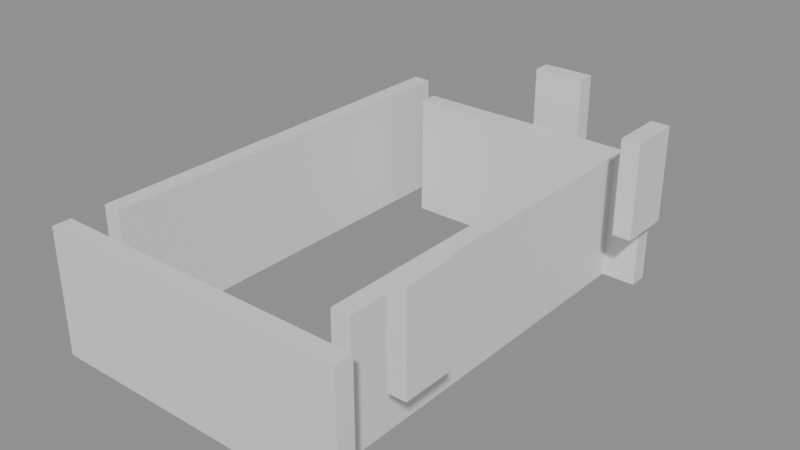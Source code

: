 # Source: building_lego.blend  (saved by Blender 5.0.119; exported with 4.5.12 LTS)
import bpy
from mathutils import Matrix  # noqa: F401  (used for matrix-valued properties, if any)

bpy.ops.wm.read_factory_settings(use_empty=True)
scene = bpy.context.scene
scene.name = 'Scene'

# ---- collections
col_01_paredes_externas = bpy.data.collections.new('01_Paredes_Externas'); scene.collection.children.link(col_01_paredes_externas)
col_02_paredes_internas = bpy.data.collections.new('02_Paredes_Internas'); scene.collection.children.link(col_02_paredes_internas)

# ---- materials (node trees are filled in below, after node groups)
mat_mat_parede_externa = bpy.data.materials.new('Mat_Parede_Externa')
mat_mat_parede_interna = bpy.data.materials.new('Mat_Parede_Interna')

# ---- material node trees
mat_mat_parede_externa.use_nodes = True; mat_mat_parede_externa.node_tree.nodes.clear()
_N = mat_mat_parede_externa.node_tree.nodes; _L = mat_mat_parede_externa.node_tree.links
n0 = _N.new('ShaderNodeBsdfPrincipled'); n0.name = 'BSDF - Pré-fundamentado'; n0.location = (-200, 100)
n1 = _N.new('ShaderNodeOutputMaterial'); n1.name = 'Saída de material'; n1.location = (200, 100)
_L.new(n0.outputs[0], n1.inputs[0])
n1.is_active_output = True
mat_mat_parede_interna.use_nodes = True; mat_mat_parede_interna.node_tree.nodes.clear()
_N = mat_mat_parede_interna.node_tree.nodes; _L = mat_mat_parede_interna.node_tree.links
n0 = _N.new('ShaderNodeBsdfPrincipled'); n0.name = 'BSDF - Pré-fundamentado'; n0.location = (-200, 100)
n1 = _N.new('ShaderNodeOutputMaterial'); n1.name = 'Saída de material'; n1.location = (200, 100)
_L.new(n0.outputs[0], n1.inputs[0])
n1.is_active_output = True

# ---- meshes
me_bloco_stone_wall_344_38_z_28 = bpy.data.meshes.new('Bloco_stone_wall_344_38_z-28')
me_bloco_stone_wall_344_38_z_28.from_pydata([(-0.5, -0.175, -1.2), (0.5, -0.175, -1.2), (0.5, 0.175, -1.2), (-0.5, 0.175, -1.2), (-0.5, -0.175, 1.2), (0.5, -0.175, 1.2), (0.5, 0.175, 1.2), (-0.5, 0.175, 1.2)], [], [(0, 1, 2, 3), (4, 7, 6, 5), (0, 4, 5, 1), (2, 6, 7, 3), (0, 3, 7, 4), (1, 5, 6, 2)])
me_bloco_stone_wall_344_38_z_28.materials.append(mat_mat_parede_externa)
me_bloco_stone_wall_344_38_z_28.update()
me_bloco_stone_wall_345_38_z_28 = bpy.data.meshes.new('Bloco_stone_wall_345_38_z-28')
me_bloco_stone_wall_345_38_z_28.from_pydata([(-0.5, -0.175, -1.2), (0.5, -0.175, -1.2), (0.5, 0.175, -1.2), (-0.5, 0.175, -1.2), (-0.5, -0.175, 1.2), (0.5, -0.175, 1.2), (0.5, 0.175, 1.2), (-0.5, 0.175, 1.2)], [], [(0, 1, 2, 3), (4, 7, 6, 5), (0, 4, 5, 1), (2, 6, 7, 3), (0, 3, 7, 4), (1, 5, 6, 2)])
me_bloco_stone_wall_345_38_z_28.materials.append(mat_mat_parede_externa)
me_bloco_stone_wall_345_38_z_28.update()
me_bloco_stone_wall_346_38_z_28 = bpy.data.meshes.new('Bloco_stone_wall_346_38_z-28')
me_bloco_stone_wall_346_38_z_28.from_pydata([(-0.5, -0.175, -1.2), (0.5, -0.175, -1.2), (0.5, 0.175, -1.2), (-0.5, 0.175, -1.2), (-0.5, -0.175, 1.2), (0.5, -0.175, 1.2), (0.5, 0.175, 1.2), (-0.5, 0.175, 1.2)], [], [(0, 1, 2, 3), (4, 7, 6, 5), (0, 4, 5, 1), (2, 6, 7, 3), (0, 3, 7, 4), (1, 5, 6, 2)])
me_bloco_stone_wall_346_38_z_28.materials.append(mat_mat_parede_externa)
me_bloco_stone_wall_346_38_z_28.update()
me_bloco_stone_wall_347_38_z_28 = bpy.data.meshes.new('Bloco_stone_wall_347_38_z-28')
me_bloco_stone_wall_347_38_z_28.from_pydata([(-0.5, -0.175, -1.2), (0.5, -0.175, -1.2), (0.5, 0.175, -1.2), (-0.5, 0.175, -1.2), (-0.5, -0.175, 1.2), (0.5, -0.175, 1.2), (0.5, 0.175, 1.2), (-0.5, 0.175, 1.2)], [], [(0, 1, 2, 3), (4, 7, 6, 5), (0, 4, 5, 1), (2, 6, 7, 3), (0, 3, 7, 4), (1, 5, 6, 2)])
me_bloco_stone_wall_347_38_z_28.materials.append(mat_mat_parede_externa)
me_bloco_stone_wall_347_38_z_28.update()
me_bloco_stone_wall_348_38_z_28 = bpy.data.meshes.new('Bloco_stone_wall_348_38_z-28')
me_bloco_stone_wall_348_38_z_28.from_pydata([(-0.5, -0.175, -1.2), (0.5, -0.175, -1.2), (0.5, 0.175, -1.2), (-0.5, 0.175, -1.2), (-0.5, -0.175, 1.2), (0.5, -0.175, 1.2), (0.5, 0.175, 1.2), (-0.5, 0.175, 1.2)], [], [(0, 1, 2, 3), (4, 7, 6, 5), (0, 4, 5, 1), (2, 6, 7, 3), (0, 3, 7, 4), (1, 5, 6, 2)])
me_bloco_stone_wall_348_38_z_28.materials.append(mat_mat_parede_externa)
me_bloco_stone_wall_348_38_z_28.update()
me_bloco_stone_wall_349_38_z_28 = bpy.data.meshes.new('Bloco_stone_wall_349_38_z-28')
me_bloco_stone_wall_349_38_z_28.from_pydata([(-0.5, -0.175, -1.2), (0.5, -0.175, -1.2), (0.5, 0.175, -1.2), (-0.5, 0.175, -1.2), (-0.5, -0.175, 1.2), (0.5, -0.175, 1.2), (0.5, 0.175, 1.2), (-0.5, 0.175, 1.2)], [], [(0, 1, 2, 3), (4, 7, 6, 5), (0, 4, 5, 1), (2, 6, 7, 3), (0, 3, 7, 4), (1, 5, 6, 2)])
me_bloco_stone_wall_349_38_z_28.materials.append(mat_mat_parede_externa)
me_bloco_stone_wall_349_38_z_28.update()
me_bloco_wall_torch_347_47_z_16 = bpy.data.meshes.new('Bloco_wall_torch_347_47_z-16')
me_bloco_wall_torch_347_47_z_16.from_pydata([(-0.5, -0.175, -0.9), (0.5, -0.175, -0.9), (0.5, 0.175, -0.9), (-0.5, 0.175, -0.9), (-0.5, -0.175, 0.9), (0.5, -0.175, 0.9), (0.5, 0.175, 0.9), (-0.5, 0.175, 0.9)], [], [(0, 1, 2, 3), (4, 7, 6, 5), (0, 4, 5, 1), (2, 6, 7, 3), (0, 3, 7, 4), (1, 5, 6, 2)])
me_bloco_wall_torch_347_47_z_16.materials.append(mat_mat_parede_externa)
me_bloco_wall_torch_347_47_z_16.update()
me_bloco_stone_wall_344_39_z_28 = bpy.data.meshes.new('Bloco_stone_wall_344_39_z-28')
me_bloco_stone_wall_344_39_z_28.from_pydata([(-0.175, -0.5, -1.2), (0.175, -0.5, -1.2), (0.175, 0.5, -1.2), (-0.175, 0.5, -1.2), (-0.175, -0.5, 1.2), (0.175, -0.5, 1.2), (0.175, 0.5, 1.2), (-0.175, 0.5, 1.2)], [], [(0, 1, 2, 3), (4, 7, 6, 5), (0, 4, 5, 1), (2, 6, 7, 3), (0, 3, 7, 4), (1, 5, 6, 2)])
me_bloco_stone_wall_344_39_z_28.materials.append(mat_mat_parede_externa)
me_bloco_stone_wall_344_39_z_28.update()
me_bloco_stone_wall_344_40_z_28 = bpy.data.meshes.new('Bloco_stone_wall_344_40_z-28')
me_bloco_stone_wall_344_40_z_28.from_pydata([(-0.175, -0.5, -1.2), (0.175, -0.5, -1.2), (0.175, 0.5, -1.2), (-0.175, 0.5, -1.2), (-0.175, -0.5, 1.2), (0.175, -0.5, 1.2), (0.175, 0.5, 1.2), (-0.175, 0.5, 1.2)], [], [(0, 1, 2, 3), (4, 7, 6, 5), (0, 4, 5, 1), (2, 6, 7, 3), (0, 3, 7, 4), (1, 5, 6, 2)])
me_bloco_stone_wall_344_40_z_28.materials.append(mat_mat_parede_externa)
me_bloco_stone_wall_344_40_z_28.update()
me_bloco_stone_wall_344_41_z_28 = bpy.data.meshes.new('Bloco_stone_wall_344_41_z-28')
me_bloco_stone_wall_344_41_z_28.from_pydata([(-0.175, -0.5, -1.2), (0.175, -0.5, -1.2), (0.175, 0.5, -1.2), (-0.175, 0.5, -1.2), (-0.175, -0.5, 1.2), (0.175, -0.5, 1.2), (0.175, 0.5, 1.2), (-0.175, 0.5, 1.2)], [], [(0, 1, 2, 3), (4, 7, 6, 5), (0, 4, 5, 1), (2, 6, 7, 3), (0, 3, 7, 4), (1, 5, 6, 2)])
me_bloco_stone_wall_344_41_z_28.materials.append(mat_mat_parede_externa)
me_bloco_stone_wall_344_41_z_28.update()
me_bloco_stone_wall_344_42_z_28 = bpy.data.meshes.new('Bloco_stone_wall_344_42_z-28')
me_bloco_stone_wall_344_42_z_28.from_pydata([(-0.175, -0.5, -1.2), (0.175, -0.5, -1.2), (0.175, 0.5, -1.2), (-0.175, 0.5, -1.2), (-0.175, -0.5, 1.2), (0.175, -0.5, 1.2), (0.175, 0.5, 1.2), (-0.175, 0.5, 1.2)], [], [(0, 1, 2, 3), (4, 7, 6, 5), (0, 4, 5, 1), (2, 6, 7, 3), (0, 3, 7, 4), (1, 5, 6, 2)])
me_bloco_stone_wall_344_42_z_28.materials.append(mat_mat_parede_externa)
me_bloco_stone_wall_344_42_z_28.update()
me_bloco_stone_wall_344_43_z_28 = bpy.data.meshes.new('Bloco_stone_wall_344_43_z-28')
me_bloco_stone_wall_344_43_z_28.from_pydata([(-0.175, -0.5, -1.2), (0.175, -0.5, -1.2), (0.175, 0.5, -1.2), (-0.175, 0.5, -1.2), (-0.175, -0.5, 1.2), (0.175, -0.5, 1.2), (0.175, 0.5, 1.2), (-0.175, 0.5, 1.2)], [], [(0, 1, 2, 3), (4, 7, 6, 5), (0, 4, 5, 1), (2, 6, 7, 3), (0, 3, 7, 4), (1, 5, 6, 2)])
me_bloco_stone_wall_344_43_z_28.materials.append(mat_mat_parede_externa)
me_bloco_stone_wall_344_43_z_28.update()
me_bloco_stone_wall_344_44_z_28 = bpy.data.meshes.new('Bloco_stone_wall_344_44_z-28')
me_bloco_stone_wall_344_44_z_28.from_pydata([(-0.175, -0.5, -1.2), (0.175, -0.5, -1.2), (0.175, 0.5, -1.2), (-0.175, 0.5, -1.2), (-0.175, -0.5, 1.2), (0.175, -0.5, 1.2), (0.175, 0.5, 1.2), (-0.175, 0.5, 1.2)], [], [(0, 1, 2, 3), (4, 7, 6, 5), (0, 4, 5, 1), (2, 6, 7, 3), (0, 3, 7, 4), (1, 5, 6, 2)])
me_bloco_stone_wall_344_44_z_28.materials.append(mat_mat_parede_externa)
me_bloco_stone_wall_344_44_z_28.update()
me_bloco_stone_wall_344_45_z_28 = bpy.data.meshes.new('Bloco_stone_wall_344_45_z-28')
me_bloco_stone_wall_344_45_z_28.from_pydata([(-0.175, -0.5, -1.2), (0.175, -0.5, -1.2), (0.175, 0.5, -1.2), (-0.175, 0.5, -1.2), (-0.175, -0.5, 1.2), (0.175, -0.5, 1.2), (0.175, 0.5, 1.2), (-0.175, 0.5, 1.2)], [], [(0, 1, 2, 3), (4, 7, 6, 5), (0, 4, 5, 1), (2, 6, 7, 3), (0, 3, 7, 4), (1, 5, 6, 2)])
me_bloco_stone_wall_344_45_z_28.materials.append(mat_mat_parede_externa)
me_bloco_stone_wall_344_45_z_28.update()
me_bloco_stone_wall_344_46_z_28 = bpy.data.meshes.new('Bloco_stone_wall_344_46_z-28')
me_bloco_stone_wall_344_46_z_28.from_pydata([(-0.175, -0.5, -1.2), (0.175, -0.5, -1.2), (0.175, 0.5, -1.2), (-0.175, 0.5, -1.2), (-0.175, -0.5, 1.2), (0.175, -0.5, 1.2), (0.175, 0.5, 1.2), (-0.175, 0.5, 1.2)], [], [(0, 1, 2, 3), (4, 7, 6, 5), (0, 4, 5, 1), (2, 6, 7, 3), (0, 3, 7, 4), (1, 5, 6, 2)])
me_bloco_stone_wall_344_46_z_28.materials.append(mat_mat_parede_externa)
me_bloco_stone_wall_344_46_z_28.update()
me_bloco_wall_torch_350_39_z_16 = bpy.data.meshes.new('Bloco_wall_torch_350_39_z-16')
me_bloco_wall_torch_350_39_z_16.from_pydata([(-0.175, -0.5, -0.9), (0.175, -0.5, -0.9), (0.175, 0.5, -0.9), (-0.175, 0.5, -0.9), (-0.175, -0.5, 0.9), (0.175, -0.5, 0.9), (0.175, 0.5, 0.9), (-0.175, 0.5, 0.9)], [], [(0, 1, 2, 3), (4, 7, 6, 5), (0, 4, 5, 1), (2, 6, 7, 3), (0, 3, 7, 4), (1, 5, 6, 2)])
me_bloco_wall_torch_350_39_z_16.materials.append(mat_mat_parede_externa)
me_bloco_wall_torch_350_39_z_16.update()
me_bloco_wall_torch_350_45_z_16 = bpy.data.meshes.new('Bloco_wall_torch_350_45_z-16')
me_bloco_wall_torch_350_45_z_16.from_pydata([(-0.175, -0.5, -0.9), (0.175, -0.5, -0.9), (0.175, 0.5, -0.9), (-0.175, 0.5, -0.9), (-0.175, -0.5, 0.9), (0.175, -0.5, 0.9), (0.175, 0.5, 0.9), (-0.175, 0.5, 0.9)], [], [(0, 1, 2, 3), (4, 7, 6, 5), (0, 4, 5, 1), (2, 6, 7, 3), (0, 3, 7, 4), (1, 5, 6, 2)])
me_bloco_wall_torch_350_45_z_16.materials.append(mat_mat_parede_externa)
me_bloco_wall_torch_350_45_z_16.update()
me_bloco_stone_wall_345_46_z_28 = bpy.data.meshes.new('Bloco_stone_wall_345_46_z-28')
me_bloco_stone_wall_345_46_z_28.from_pydata([(-0.5, -0.175, -1.2), (0.5, -0.175, -1.2), (0.5, 0.175, -1.2), (-0.5, 0.175, -1.2), (-0.5, -0.175, 1.2), (0.5, -0.175, 1.2), (0.5, 0.175, 1.2), (-0.5, 0.175, 1.2)], [], [(0, 1, 2, 3), (4, 7, 6, 5), (0, 4, 5, 1), (2, 6, 7, 3), (0, 3, 7, 4), (1, 5, 6, 2)])
me_bloco_stone_wall_345_46_z_28.materials.append(mat_mat_parede_interna)
me_bloco_stone_wall_345_46_z_28.update()
me_bloco_stone_wall_346_46_z_28 = bpy.data.meshes.new('Bloco_stone_wall_346_46_z-28')
me_bloco_stone_wall_346_46_z_28.from_pydata([(-0.5, -0.175, -1.2), (0.5, -0.175, -1.2), (0.5, 0.175, -1.2), (-0.5, 0.175, -1.2), (-0.5, -0.175, 1.2), (0.5, -0.175, 1.2), (0.5, 0.175, 1.2), (-0.5, 0.175, 1.2)], [], [(0, 1, 2, 3), (4, 7, 6, 5), (0, 4, 5, 1), (2, 6, 7, 3), (0, 3, 7, 4), (1, 5, 6, 2)])
me_bloco_stone_wall_346_46_z_28.materials.append(mat_mat_parede_interna)
me_bloco_stone_wall_346_46_z_28.update()
me_bloco_stone_wall_347_46_z_28 = bpy.data.meshes.new('Bloco_stone_wall_347_46_z-28')
me_bloco_stone_wall_347_46_z_28.from_pydata([(-0.5, -0.175, -1.2), (0.5, -0.175, -1.2), (0.5, 0.175, -1.2), (-0.5, 0.175, -1.2), (-0.5, -0.175, 1.2), (0.5, -0.175, 1.2), (0.5, 0.175, 1.2), (-0.5, 0.175, 1.2)], [], [(0, 1, 2, 3), (4, 7, 6, 5), (0, 4, 5, 1), (2, 6, 7, 3), (0, 3, 7, 4), (1, 5, 6, 2)])
me_bloco_stone_wall_347_46_z_28.materials.append(mat_mat_parede_interna)
me_bloco_stone_wall_347_46_z_28.update()
me_bloco_stone_wall_348_46_z_28 = bpy.data.meshes.new('Bloco_stone_wall_348_46_z-28')
me_bloco_stone_wall_348_46_z_28.from_pydata([(-0.5, -0.175, -1.2), (0.5, -0.175, -1.2), (0.5, 0.175, -1.2), (-0.5, 0.175, -1.2), (-0.5, -0.175, 1.2), (0.5, -0.175, 1.2), (0.5, 0.175, 1.2), (-0.5, 0.175, 1.2)], [], [(0, 1, 2, 3), (4, 7, 6, 5), (0, 4, 5, 1), (2, 6, 7, 3), (0, 3, 7, 4), (1, 5, 6, 2)])
me_bloco_stone_wall_348_46_z_28.materials.append(mat_mat_parede_interna)
me_bloco_stone_wall_348_46_z_28.update()
me_bloco_stone_wall_349_46_z_28 = bpy.data.meshes.new('Bloco_stone_wall_349_46_z-28')
me_bloco_stone_wall_349_46_z_28.from_pydata([(-0.5, -0.175, -1.2), (0.5, -0.175, -1.2), (0.5, 0.175, -1.2), (-0.5, 0.175, -1.2), (-0.5, -0.175, 1.2), (0.5, -0.175, 1.2), (0.5, 0.175, 1.2), (-0.5, 0.175, 1.2)], [], [(0, 1, 2, 3), (4, 7, 6, 5), (0, 4, 5, 1), (2, 6, 7, 3), (0, 3, 7, 4), (1, 5, 6, 2)])
me_bloco_stone_wall_349_46_z_28.materials.append(mat_mat_parede_interna)
me_bloco_stone_wall_349_46_z_28.update()
me_bloco_stone_wall_349_39_z_28 = bpy.data.meshes.new('Bloco_stone_wall_349_39_z-28')
me_bloco_stone_wall_349_39_z_28.from_pydata([(-0.175, -0.5, -1.2), (0.175, -0.5, -1.2), (0.175, 0.5, -1.2), (-0.175, 0.5, -1.2), (-0.175, -0.5, 1.2), (0.175, -0.5, 1.2), (0.175, 0.5, 1.2), (-0.175, 0.5, 1.2)], [], [(0, 1, 2, 3), (4, 7, 6, 5), (0, 4, 5, 1), (2, 6, 7, 3), (0, 3, 7, 4), (1, 5, 6, 2)])
me_bloco_stone_wall_349_39_z_28.materials.append(mat_mat_parede_interna)
me_bloco_stone_wall_349_39_z_28.update()
me_bloco_stone_wall_349_40_z_28 = bpy.data.meshes.new('Bloco_stone_wall_349_40_z-28')
me_bloco_stone_wall_349_40_z_28.from_pydata([(-0.175, -0.5, -1.2), (0.175, -0.5, -1.2), (0.175, 0.5, -1.2), (-0.175, 0.5, -1.2), (-0.175, -0.5, 1.2), (0.175, -0.5, 1.2), (0.175, 0.5, 1.2), (-0.175, 0.5, 1.2)], [], [(0, 1, 2, 3), (4, 7, 6, 5), (0, 4, 5, 1), (2, 6, 7, 3), (0, 3, 7, 4), (1, 5, 6, 2)])
me_bloco_stone_wall_349_40_z_28.materials.append(mat_mat_parede_interna)
me_bloco_stone_wall_349_40_z_28.update()
me_bloco_stone_wall_349_41_z_28 = bpy.data.meshes.new('Bloco_stone_wall_349_41_z-28')
me_bloco_stone_wall_349_41_z_28.from_pydata([(-0.175, -0.5, -1.2), (0.175, -0.5, -1.2), (0.175, 0.5, -1.2), (-0.175, 0.5, -1.2), (-0.175, -0.5, 1.2), (0.175, -0.5, 1.2), (0.175, 0.5, 1.2), (-0.175, 0.5, 1.2)], [], [(0, 1, 2, 3), (4, 7, 6, 5), (0, 4, 5, 1), (2, 6, 7, 3), (0, 3, 7, 4), (1, 5, 6, 2)])
me_bloco_stone_wall_349_41_z_28.materials.append(mat_mat_parede_interna)
me_bloco_stone_wall_349_41_z_28.update()
me_bloco_stone_wall_349_42_z_28 = bpy.data.meshes.new('Bloco_stone_wall_349_42_z-28')
me_bloco_stone_wall_349_42_z_28.from_pydata([(-0.175, -0.5, -1.2), (0.175, -0.5, -1.2), (0.175, 0.5, -1.2), (-0.175, 0.5, -1.2), (-0.175, -0.5, 1.2), (0.175, -0.5, 1.2), (0.175, 0.5, 1.2), (-0.175, 0.5, 1.2)], [], [(0, 1, 2, 3), (4, 7, 6, 5), (0, 4, 5, 1), (2, 6, 7, 3), (0, 3, 7, 4), (1, 5, 6, 2)])
me_bloco_stone_wall_349_42_z_28.materials.append(mat_mat_parede_interna)
me_bloco_stone_wall_349_42_z_28.update()
me_bloco_stone_wall_349_43_z_28 = bpy.data.meshes.new('Bloco_stone_wall_349_43_z-28')
me_bloco_stone_wall_349_43_z_28.from_pydata([(-0.175, -0.5, -1.2), (0.175, -0.5, -1.2), (0.175, 0.5, -1.2), (-0.175, 0.5, -1.2), (-0.175, -0.5, 1.2), (0.175, -0.5, 1.2), (0.175, 0.5, 1.2), (-0.175, 0.5, 1.2)], [], [(0, 1, 2, 3), (4, 7, 6, 5), (0, 4, 5, 1), (2, 6, 7, 3), (0, 3, 7, 4), (1, 5, 6, 2)])
me_bloco_stone_wall_349_43_z_28.materials.append(mat_mat_parede_interna)
me_bloco_stone_wall_349_43_z_28.update()
me_bloco_stone_wall_349_44_z_28 = bpy.data.meshes.new('Bloco_stone_wall_349_44_z-28')
me_bloco_stone_wall_349_44_z_28.from_pydata([(-0.175, -0.5, -1.2), (0.175, -0.5, -1.2), (0.175, 0.5, -1.2), (-0.175, 0.5, -1.2), (-0.175, -0.5, 1.2), (0.175, -0.5, 1.2), (0.175, 0.5, 1.2), (-0.175, 0.5, 1.2)], [], [(0, 1, 2, 3), (4, 7, 6, 5), (0, 4, 5, 1), (2, 6, 7, 3), (0, 3, 7, 4), (1, 5, 6, 2)])
me_bloco_stone_wall_349_44_z_28.materials.append(mat_mat_parede_interna)
me_bloco_stone_wall_349_44_z_28.update()
me_bloco_stone_wall_349_45_z_28 = bpy.data.meshes.new('Bloco_stone_wall_349_45_z-28')
me_bloco_stone_wall_349_45_z_28.from_pydata([(-0.175, -0.5, -1.2), (0.175, -0.5, -1.2), (0.175, 0.5, -1.2), (-0.175, 0.5, -1.2), (-0.175, -0.5, 1.2), (0.175, -0.5, 1.2), (0.175, 0.5, 1.2), (-0.175, 0.5, 1.2)], [], [(0, 1, 2, 3), (4, 7, 6, 5), (0, 4, 5, 1), (2, 6, 7, 3), (0, 3, 7, 4), (1, 5, 6, 2)])
me_bloco_stone_wall_349_45_z_28.materials.append(mat_mat_parede_interna)
me_bloco_stone_wall_349_45_z_28.update()

# ---- objects
ob_parede_externa_norte_y38_x344_349 = bpy.data.objects.new('Parede_Externa_Norte_Y38_X344_349', None)
ob_bloco_stone_wall_344_38_z_28 = bpy.data.objects.new('Bloco_stone_wall_344_38_z-28', me_bloco_stone_wall_344_38_z_28)
ob_bloco_stone_wall_345_38_z_28 = bpy.data.objects.new('Bloco_stone_wall_345_38_z-28', me_bloco_stone_wall_345_38_z_28)
ob_bloco_stone_wall_346_38_z_28 = bpy.data.objects.new('Bloco_stone_wall_346_38_z-28', me_bloco_stone_wall_346_38_z_28)
ob_bloco_stone_wall_347_38_z_28 = bpy.data.objects.new('Bloco_stone_wall_347_38_z-28', me_bloco_stone_wall_347_38_z_28)
ob_bloco_stone_wall_348_38_z_28 = bpy.data.objects.new('Bloco_stone_wall_348_38_z-28', me_bloco_stone_wall_348_38_z_28)
ob_bloco_stone_wall_349_38_z_28 = bpy.data.objects.new('Bloco_stone_wall_349_38_z-28', me_bloco_stone_wall_349_38_z_28)
ob_parede_externa_sul_y47_x347_347 = bpy.data.objects.new('Parede_Externa_Sul_Y47_X347_347', None)
ob_bloco_wall_torch_347_47_z_16 = bpy.data.objects.new('Bloco_wall_torch_347_47_z-16', me_bloco_wall_torch_347_47_z_16)
ob_parede_externa_oeste_x344_y39_46 = bpy.data.objects.new('Parede_Externa_Oeste_X344_Y39_46', None)
ob_bloco_stone_wall_344_39_z_28 = bpy.data.objects.new('Bloco_stone_wall_344_39_z-28', me_bloco_stone_wall_344_39_z_28)
ob_bloco_stone_wall_344_40_z_28 = bpy.data.objects.new('Bloco_stone_wall_344_40_z-28', me_bloco_stone_wall_344_40_z_28)
ob_bloco_stone_wall_344_41_z_28 = bpy.data.objects.new('Bloco_stone_wall_344_41_z-28', me_bloco_stone_wall_344_41_z_28)
ob_bloco_stone_wall_344_42_z_28 = bpy.data.objects.new('Bloco_stone_wall_344_42_z-28', me_bloco_stone_wall_344_42_z_28)
ob_bloco_stone_wall_344_43_z_28 = bpy.data.objects.new('Bloco_stone_wall_344_43_z-28', me_bloco_stone_wall_344_43_z_28)
ob_bloco_stone_wall_344_44_z_28 = bpy.data.objects.new('Bloco_stone_wall_344_44_z-28', me_bloco_stone_wall_344_44_z_28)
ob_bloco_stone_wall_344_45_z_28 = bpy.data.objects.new('Bloco_stone_wall_344_45_z-28', me_bloco_stone_wall_344_45_z_28)
ob_bloco_stone_wall_344_46_z_28 = bpy.data.objects.new('Bloco_stone_wall_344_46_z-28', me_bloco_stone_wall_344_46_z_28)
ob_parede_externa_leste_x350_y39_39 = bpy.data.objects.new('Parede_Externa_Leste_X350_Y39_39', None)
ob_bloco_wall_torch_350_39_z_16 = bpy.data.objects.new('Bloco_wall_torch_350_39_z-16', me_bloco_wall_torch_350_39_z_16)
ob_parede_externa_leste_x350_y45_45 = bpy.data.objects.new('Parede_Externa_Leste_X350_Y45_45', None)
ob_bloco_wall_torch_350_45_z_16 = bpy.data.objects.new('Bloco_wall_torch_350_45_z-16', me_bloco_wall_torch_350_45_z_16)
ob_parede_interna_ew_02_y46_x345_349 = bpy.data.objects.new('Parede_Interna_EW_02_Y46_X345_349', None)
ob_bloco_stone_wall_345_46_z_28 = bpy.data.objects.new('Bloco_stone_wall_345_46_z-28', me_bloco_stone_wall_345_46_z_28)
ob_bloco_stone_wall_346_46_z_28 = bpy.data.objects.new('Bloco_stone_wall_346_46_z-28', me_bloco_stone_wall_346_46_z_28)
ob_bloco_stone_wall_347_46_z_28 = bpy.data.objects.new('Bloco_stone_wall_347_46_z-28', me_bloco_stone_wall_347_46_z_28)
ob_bloco_stone_wall_348_46_z_28 = bpy.data.objects.new('Bloco_stone_wall_348_46_z-28', me_bloco_stone_wall_348_46_z_28)
ob_bloco_stone_wall_349_46_z_28 = bpy.data.objects.new('Bloco_stone_wall_349_46_z-28', me_bloco_stone_wall_349_46_z_28)
ob_parede_interna_ns_05_x349_y39_45 = bpy.data.objects.new('Parede_Interna_NS_05_X349_Y39_45', None)
ob_bloco_stone_wall_349_39_z_28 = bpy.data.objects.new('Bloco_stone_wall_349_39_z-28', me_bloco_stone_wall_349_39_z_28)
ob_bloco_stone_wall_349_40_z_28 = bpy.data.objects.new('Bloco_stone_wall_349_40_z-28', me_bloco_stone_wall_349_40_z_28)
ob_bloco_stone_wall_349_41_z_28 = bpy.data.objects.new('Bloco_stone_wall_349_41_z-28', me_bloco_stone_wall_349_41_z_28)
ob_bloco_stone_wall_349_42_z_28 = bpy.data.objects.new('Bloco_stone_wall_349_42_z-28', me_bloco_stone_wall_349_42_z_28)
ob_bloco_stone_wall_349_43_z_28 = bpy.data.objects.new('Bloco_stone_wall_349_43_z-28', me_bloco_stone_wall_349_43_z_28)
ob_bloco_stone_wall_349_44_z_28 = bpy.data.objects.new('Bloco_stone_wall_349_44_z-28', me_bloco_stone_wall_349_44_z_28)
ob_bloco_stone_wall_349_45_z_28 = bpy.data.objects.new('Bloco_stone_wall_349_45_z-28', me_bloco_stone_wall_349_45_z_28)

# ---- transforms, parenting, visibility, modifiers, constraints
ob_parede_externa_norte_y38_x344_349.location = (-0.5, -4.5, 0.0)
ob_parede_externa_norte_y38_x344_349.empty_display_type = 'CUBE'
ob_bloco_stone_wall_344_38_z_28.parent = ob_parede_externa_norte_y38_x344_349
ob_bloco_stone_wall_344_38_z_28.matrix_parent_inverse = Matrix(((1.0, -0.0, 0.0, 0.5), (-0.0, 1.0, -0.0, 4.5), (0.0, -0.0, 1.0, -0.0), (-0.0, 0.0, -0.0, 1.0)))
ob_bloco_stone_wall_344_38_z_28.location = (-3.0, -4.825, 1.2)
ob_bloco_stone_wall_345_38_z_28.parent = ob_parede_externa_norte_y38_x344_349
ob_bloco_stone_wall_345_38_z_28.matrix_parent_inverse = Matrix(((1.0, -0.0, 0.0, 0.5), (-0.0, 1.0, -0.0, 4.5), (0.0, -0.0, 1.0, -0.0), (-0.0, 0.0, -0.0, 1.0)))
ob_bloco_stone_wall_345_38_z_28.location = (-2.0, -4.825, 1.2)
ob_bloco_stone_wall_346_38_z_28.parent = ob_parede_externa_norte_y38_x344_349
ob_bloco_stone_wall_346_38_z_28.matrix_parent_inverse = Matrix(((1.0, -0.0, 0.0, 0.5), (-0.0, 1.0, -0.0, 4.5), (0.0, -0.0, 1.0, -0.0), (-0.0, 0.0, -0.0, 1.0)))
ob_bloco_stone_wall_346_38_z_28.location = (-1.0, -4.825, 1.2)
ob_bloco_stone_wall_347_38_z_28.parent = ob_parede_externa_norte_y38_x344_349
ob_bloco_stone_wall_347_38_z_28.matrix_parent_inverse = Matrix(((1.0, -0.0, 0.0, 0.5), (-0.0, 1.0, -0.0, 4.5), (0.0, -0.0, 1.0, -0.0), (-0.0, 0.0, -0.0, 1.0)))
ob_bloco_stone_wall_347_38_z_28.location = (0.0, -4.825, 1.2)
ob_bloco_stone_wall_348_38_z_28.parent = ob_parede_externa_norte_y38_x344_349
ob_bloco_stone_wall_348_38_z_28.matrix_parent_inverse = Matrix(((1.0, -0.0, 0.0, 0.5), (-0.0, 1.0, -0.0, 4.5), (0.0, -0.0, 1.0, -0.0), (-0.0, 0.0, -0.0, 1.0)))
ob_bloco_stone_wall_348_38_z_28.location = (1.0, -4.825, 1.2)
ob_bloco_stone_wall_349_38_z_28.parent = ob_parede_externa_norte_y38_x344_349
ob_bloco_stone_wall_349_38_z_28.matrix_parent_inverse = Matrix(((1.0, -0.0, 0.0, 0.5), (-0.0, 1.0, -0.0, 4.5), (0.0, -0.0, 1.0, -0.0), (-0.0, 0.0, -0.0, 1.0)))
ob_bloco_stone_wall_349_38_z_28.location = (2.0, -4.825, 1.2)
ob_parede_externa_sul_y47_x347_347.location = (0.0, 4.5, 1.44)
ob_parede_externa_sul_y47_x347_347.empty_display_type = 'CUBE'
ob_bloco_wall_torch_347_47_z_16.parent = ob_parede_externa_sul_y47_x347_347
ob_bloco_wall_torch_347_47_z_16.matrix_parent_inverse = Matrix(((1.0, -0.0, 0.0, -0.0), (-0.0, 1.0, -0.0, -4.5), (0.0, -0.0, 1.0, -1.44), (-0.0, 0.0, -0.0, 1.0)))
ob_bloco_wall_torch_347_47_z_16.location = (0.0, 4.175, 2.34)
ob_parede_externa_oeste_x344_y39_46.location = (-3.0, 0.0, 0.0)
ob_parede_externa_oeste_x344_y39_46.empty_display_type = 'CUBE'
ob_bloco_stone_wall_344_39_z_28.parent = ob_parede_externa_oeste_x344_y39_46
ob_bloco_stone_wall_344_39_z_28.matrix_parent_inverse = Matrix(((1.0, -0.0, 0.0, 3.0), (-0.0, 1.0, -0.0, 0.0), (0.0, -0.0, 1.0, -0.0), (-0.0, 0.0, -0.0, 1.0)))
ob_bloco_stone_wall_344_39_z_28.location = (-3.325, -3.5, 1.2)
ob_bloco_stone_wall_344_40_z_28.parent = ob_parede_externa_oeste_x344_y39_46
ob_bloco_stone_wall_344_40_z_28.matrix_parent_inverse = Matrix(((1.0, -0.0, 0.0, 3.0), (-0.0, 1.0, -0.0, 0.0), (0.0, -0.0, 1.0, -0.0), (-0.0, 0.0, -0.0, 1.0)))
ob_bloco_stone_wall_344_40_z_28.location = (-3.325, -2.5, 1.2)
ob_bloco_stone_wall_344_41_z_28.parent = ob_parede_externa_oeste_x344_y39_46
ob_bloco_stone_wall_344_41_z_28.matrix_parent_inverse = Matrix(((1.0, -0.0, 0.0, 3.0), (-0.0, 1.0, -0.0, 0.0), (0.0, -0.0, 1.0, -0.0), (-0.0, 0.0, -0.0, 1.0)))
ob_bloco_stone_wall_344_41_z_28.location = (-3.325, -1.5, 1.2)
ob_bloco_stone_wall_344_42_z_28.parent = ob_parede_externa_oeste_x344_y39_46
ob_bloco_stone_wall_344_42_z_28.matrix_parent_inverse = Matrix(((1.0, -0.0, 0.0, 3.0), (-0.0, 1.0, -0.0, 0.0), (0.0, -0.0, 1.0, -0.0), (-0.0, 0.0, -0.0, 1.0)))
ob_bloco_stone_wall_344_42_z_28.location = (-3.325, -0.5, 1.2)
ob_bloco_stone_wall_344_43_z_28.parent = ob_parede_externa_oeste_x344_y39_46
ob_bloco_stone_wall_344_43_z_28.matrix_parent_inverse = Matrix(((1.0, -0.0, 0.0, 3.0), (-0.0, 1.0, -0.0, 0.0), (0.0, -0.0, 1.0, -0.0), (-0.0, 0.0, -0.0, 1.0)))
ob_bloco_stone_wall_344_43_z_28.location = (-3.325, 0.5, 1.2)
ob_bloco_stone_wall_344_44_z_28.parent = ob_parede_externa_oeste_x344_y39_46
ob_bloco_stone_wall_344_44_z_28.matrix_parent_inverse = Matrix(((1.0, -0.0, 0.0, 3.0), (-0.0, 1.0, -0.0, 0.0), (0.0, -0.0, 1.0, -0.0), (-0.0, 0.0, -0.0, 1.0)))
ob_bloco_stone_wall_344_44_z_28.location = (-3.325, 1.5, 1.2)
ob_bloco_stone_wall_344_45_z_28.parent = ob_parede_externa_oeste_x344_y39_46
ob_bloco_stone_wall_344_45_z_28.matrix_parent_inverse = Matrix(((1.0, -0.0, 0.0, 3.0), (-0.0, 1.0, -0.0, 0.0), (0.0, -0.0, 1.0, -0.0), (-0.0, 0.0, -0.0, 1.0)))
ob_bloco_stone_wall_344_45_z_28.location = (-3.325, 2.5, 1.2)
ob_bloco_stone_wall_344_46_z_28.parent = ob_parede_externa_oeste_x344_y39_46
ob_bloco_stone_wall_344_46_z_28.matrix_parent_inverse = Matrix(((1.0, -0.0, 0.0, 3.0), (-0.0, 1.0, -0.0, 0.0), (0.0, -0.0, 1.0, -0.0), (-0.0, 0.0, -0.0, 1.0)))
ob_bloco_stone_wall_344_46_z_28.location = (-3.325, 3.5, 1.2)
ob_parede_externa_leste_x350_y39_39.location = (3.0, -3.5, 1.44)
ob_parede_externa_leste_x350_y39_39.empty_display_type = 'CUBE'
ob_bloco_wall_torch_350_39_z_16.parent = ob_parede_externa_leste_x350_y39_39
ob_bloco_wall_torch_350_39_z_16.matrix_parent_inverse = Matrix(((1.0, -0.0, 0.0, -3.0), (-0.0, 1.0, -0.0, 3.5), (0.0, -0.0, 1.0, -1.44), (-0.0, 0.0, -0.0, 1.0)))
ob_bloco_wall_torch_350_39_z_16.location = (2.675, -3.5, 2.34)
ob_parede_externa_leste_x350_y45_45.location = (3.0, 2.5, 1.44)
ob_parede_externa_leste_x350_y45_45.empty_display_type = 'CUBE'
ob_bloco_wall_torch_350_45_z_16.parent = ob_parede_externa_leste_x350_y45_45
ob_bloco_wall_torch_350_45_z_16.matrix_parent_inverse = Matrix(((1.0, -0.0, 0.0, -3.0), (-0.0, 1.0, -0.0, -2.5), (0.0, -0.0, 1.0, -1.44), (-0.0, 0.0, -0.0, 1.0)))
ob_bloco_wall_torch_350_45_z_16.location = (2.675, 2.5, 2.34)
ob_parede_interna_ew_02_y46_x345_349.location = (0.0, 3.5, 0.0)
ob_parede_interna_ew_02_y46_x345_349.empty_display_type = 'CUBE'
ob_bloco_stone_wall_345_46_z_28.parent = ob_parede_interna_ew_02_y46_x345_349
ob_bloco_stone_wall_345_46_z_28.matrix_parent_inverse = Matrix(((1.0, -0.0, 0.0, -0.0), (-0.0, 1.0, -0.0, -3.5), (0.0, -0.0, 1.0, -0.0), (-0.0, 0.0, -0.0, 1.0)))
ob_bloco_stone_wall_345_46_z_28.location = (-2.0, 3.175, 1.2)
ob_bloco_stone_wall_346_46_z_28.parent = ob_parede_interna_ew_02_y46_x345_349
ob_bloco_stone_wall_346_46_z_28.matrix_parent_inverse = Matrix(((1.0, -0.0, 0.0, -0.0), (-0.0, 1.0, -0.0, -3.5), (0.0, -0.0, 1.0, -0.0), (-0.0, 0.0, -0.0, 1.0)))
ob_bloco_stone_wall_346_46_z_28.location = (-1.0, 3.175, 1.2)
ob_bloco_stone_wall_347_46_z_28.parent = ob_parede_interna_ew_02_y46_x345_349
ob_bloco_stone_wall_347_46_z_28.matrix_parent_inverse = Matrix(((1.0, -0.0, 0.0, -0.0), (-0.0, 1.0, -0.0, -3.5), (0.0, -0.0, 1.0, -0.0), (-0.0, 0.0, -0.0, 1.0)))
ob_bloco_stone_wall_347_46_z_28.location = (0.0, 3.175, 1.2)
ob_bloco_stone_wall_348_46_z_28.parent = ob_parede_interna_ew_02_y46_x345_349
ob_bloco_stone_wall_348_46_z_28.matrix_parent_inverse = Matrix(((1.0, -0.0, 0.0, -0.0), (-0.0, 1.0, -0.0, -3.5), (0.0, -0.0, 1.0, -0.0), (-0.0, 0.0, -0.0, 1.0)))
ob_bloco_stone_wall_348_46_z_28.location = (1.0, 3.175, 1.2)
ob_bloco_stone_wall_349_46_z_28.parent = ob_parede_interna_ew_02_y46_x345_349
ob_bloco_stone_wall_349_46_z_28.matrix_parent_inverse = Matrix(((1.0, -0.0, 0.0, -0.0), (-0.0, 1.0, -0.0, -3.5), (0.0, -0.0, 1.0, -0.0), (-0.0, 0.0, -0.0, 1.0)))
ob_bloco_stone_wall_349_46_z_28.location = (2.0, 3.175, 1.2)
ob_parede_interna_ns_05_x349_y39_45.location = (2.0, -0.5, 0.0)
ob_parede_interna_ns_05_x349_y39_45.empty_display_type = 'CUBE'
ob_bloco_stone_wall_349_39_z_28.parent = ob_parede_interna_ns_05_x349_y39_45
ob_bloco_stone_wall_349_39_z_28.matrix_parent_inverse = Matrix(((1.0, -0.0, 0.0, -2.0), (-0.0, 1.0, -0.0, 0.5), (0.0, -0.0, 1.0, -0.0), (-0.0, 0.0, -0.0, 1.0)))
ob_bloco_stone_wall_349_39_z_28.location = (1.675, -3.5, 1.2)
ob_bloco_stone_wall_349_40_z_28.parent = ob_parede_interna_ns_05_x349_y39_45
ob_bloco_stone_wall_349_40_z_28.matrix_parent_inverse = Matrix(((1.0, -0.0, 0.0, -2.0), (-0.0, 1.0, -0.0, 0.5), (0.0, -0.0, 1.0, -0.0), (-0.0, 0.0, -0.0, 1.0)))
ob_bloco_stone_wall_349_40_z_28.location = (1.675, -2.5, 1.2)
ob_bloco_stone_wall_349_41_z_28.parent = ob_parede_interna_ns_05_x349_y39_45
ob_bloco_stone_wall_349_41_z_28.matrix_parent_inverse = Matrix(((1.0, -0.0, 0.0, -2.0), (-0.0, 1.0, -0.0, 0.5), (0.0, -0.0, 1.0, -0.0), (-0.0, 0.0, -0.0, 1.0)))
ob_bloco_stone_wall_349_41_z_28.location = (1.675, -1.5, 1.2)
ob_bloco_stone_wall_349_42_z_28.parent = ob_parede_interna_ns_05_x349_y39_45
ob_bloco_stone_wall_349_42_z_28.matrix_parent_inverse = Matrix(((1.0, -0.0, 0.0, -2.0), (-0.0, 1.0, -0.0, 0.5), (0.0, -0.0, 1.0, -0.0), (-0.0, 0.0, -0.0, 1.0)))
ob_bloco_stone_wall_349_42_z_28.location = (1.675, -0.5, 1.2)
ob_bloco_stone_wall_349_43_z_28.parent = ob_parede_interna_ns_05_x349_y39_45
ob_bloco_stone_wall_349_43_z_28.matrix_parent_inverse = Matrix(((1.0, -0.0, 0.0, -2.0), (-0.0, 1.0, -0.0, 0.5), (0.0, -0.0, 1.0, -0.0), (-0.0, 0.0, -0.0, 1.0)))
ob_bloco_stone_wall_349_43_z_28.location = (1.675, 0.5, 1.2)
ob_bloco_stone_wall_349_44_z_28.parent = ob_parede_interna_ns_05_x349_y39_45
ob_bloco_stone_wall_349_44_z_28.matrix_parent_inverse = Matrix(((1.0, -0.0, 0.0, -2.0), (-0.0, 1.0, -0.0, 0.5), (0.0, -0.0, 1.0, -0.0), (-0.0, 0.0, -0.0, 1.0)))
ob_bloco_stone_wall_349_44_z_28.location = (1.675, 1.5, 1.2)
ob_bloco_stone_wall_349_45_z_28.parent = ob_parede_interna_ns_05_x349_y39_45
ob_bloco_stone_wall_349_45_z_28.matrix_parent_inverse = Matrix(((1.0, -0.0, 0.0, -2.0), (-0.0, 1.0, -0.0, 0.5), (0.0, -0.0, 1.0, -0.0), (-0.0, 0.0, -0.0, 1.0)))
ob_bloco_stone_wall_349_45_z_28.location = (1.675, 2.5, 1.2)

# ---- collection membership
col_01_paredes_externas.objects.link(ob_parede_externa_norte_y38_x344_349)
col_01_paredes_externas.objects.link(ob_bloco_stone_wall_344_38_z_28)
col_01_paredes_externas.objects.link(ob_bloco_stone_wall_345_38_z_28)
col_01_paredes_externas.objects.link(ob_bloco_stone_wall_346_38_z_28)
col_01_paredes_externas.objects.link(ob_bloco_stone_wall_347_38_z_28)
col_01_paredes_externas.objects.link(ob_bloco_stone_wall_348_38_z_28)
col_01_paredes_externas.objects.link(ob_bloco_stone_wall_349_38_z_28)
col_01_paredes_externas.objects.link(ob_parede_externa_sul_y47_x347_347)
col_01_paredes_externas.objects.link(ob_bloco_wall_torch_347_47_z_16)
col_01_paredes_externas.objects.link(ob_parede_externa_oeste_x344_y39_46)
col_01_paredes_externas.objects.link(ob_bloco_stone_wall_344_39_z_28)
col_01_paredes_externas.objects.link(ob_bloco_stone_wall_344_40_z_28)
col_01_paredes_externas.objects.link(ob_bloco_stone_wall_344_41_z_28)
col_01_paredes_externas.objects.link(ob_bloco_stone_wall_344_42_z_28)
col_01_paredes_externas.objects.link(ob_bloco_stone_wall_344_43_z_28)
col_01_paredes_externas.objects.link(ob_bloco_stone_wall_344_44_z_28)
col_01_paredes_externas.objects.link(ob_bloco_stone_wall_344_45_z_28)
col_01_paredes_externas.objects.link(ob_bloco_stone_wall_344_46_z_28)
col_01_paredes_externas.objects.link(ob_parede_externa_leste_x350_y39_39)
col_01_paredes_externas.objects.link(ob_bloco_wall_torch_350_39_z_16)
col_01_paredes_externas.objects.link(ob_parede_externa_leste_x350_y45_45)
col_01_paredes_externas.objects.link(ob_bloco_wall_torch_350_45_z_16)
col_02_paredes_internas.objects.link(ob_parede_interna_ew_02_y46_x345_349)
col_02_paredes_internas.objects.link(ob_bloco_stone_wall_345_46_z_28)
col_02_paredes_internas.objects.link(ob_bloco_stone_wall_346_46_z_28)
col_02_paredes_internas.objects.link(ob_bloco_stone_wall_347_46_z_28)
col_02_paredes_internas.objects.link(ob_bloco_stone_wall_348_46_z_28)
col_02_paredes_internas.objects.link(ob_bloco_stone_wall_349_46_z_28)
col_02_paredes_internas.objects.link(ob_parede_interna_ns_05_x349_y39_45)
col_02_paredes_internas.objects.link(ob_bloco_stone_wall_349_39_z_28)
col_02_paredes_internas.objects.link(ob_bloco_stone_wall_349_40_z_28)
col_02_paredes_internas.objects.link(ob_bloco_stone_wall_349_41_z_28)
col_02_paredes_internas.objects.link(ob_bloco_stone_wall_349_42_z_28)
col_02_paredes_internas.objects.link(ob_bloco_stone_wall_349_43_z_28)
col_02_paredes_internas.objects.link(ob_bloco_stone_wall_349_44_z_28)
col_02_paredes_internas.objects.link(ob_bloco_stone_wall_349_45_z_28)

# ---- scene / render settings (as saved in the file)
scene.frame_start = 1; scene.frame_end = 250; scene.frame_set(1)
scene.render.engine = 'BLENDER_EEVEE_NEXT'
scene.render.bake_bias = 0.0
scene.render.bake_samples = 0
scene.cycles.sampling_pattern = 'TABULATED_SOBOL'
scene.eevee.use_volume_custom_range = False
bpy.context.view_layer.update()

# ---- added for rendering (the .blend has no active camera and no usable light): camera, sun + grey world if the file has none
cam_auto = bpy.data.cameras.new('AutoCamera')
cam_auto.lens = 50.0
cam_auto.sensor_width = 36.0
cam_auto.clip_end = 1000.0
ob_auto_camera = bpy.data.objects.new('AutoCamera', cam_auto)
scene.collection.objects.link(ob_auto_camera)
ob_auto_camera.location = (10.5535, -13.3792, 10.3228)
ob_auto_camera.rotation_euler = (1.09748, -7.21219e-08, 0.694738)
scene.camera = ob_auto_camera
light_auto_sun = bpy.data.lights.new('AutoSun', 'SUN')
light_auto_sun.energy = 3.0
light_auto_sun.angle = 0.0523599
ob_auto_sun = bpy.data.objects.new('AutoSun', light_auto_sun)
scene.collection.objects.link(ob_auto_sun)
ob_auto_sun.rotation_euler = (0.872665, 0.174533, 0.523599)
if scene.world is None:
    world_auto = bpy.data.worlds.new('AutoWorld')
    world_auto.color = (0.3, 0.3, 0.3)
    scene.world = world_auto
bpy.context.view_layer.update()
